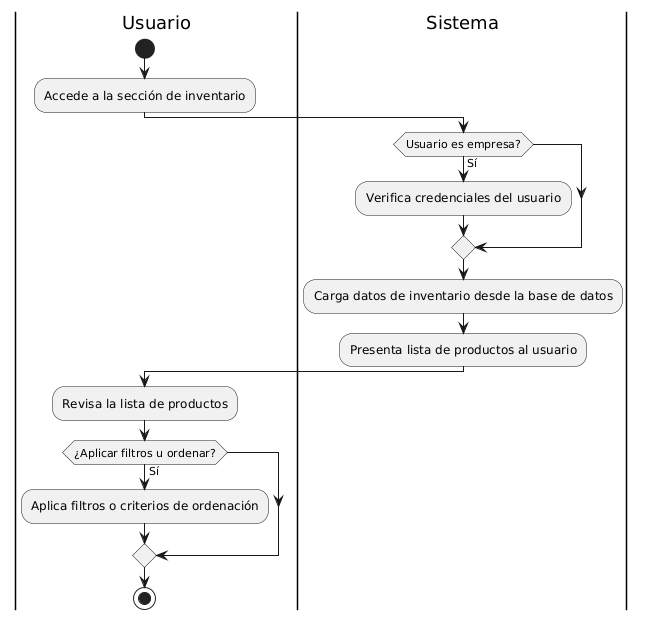

The diagram above was rendered by PlantUML. Its source (embedded in the PNG):
@startuml
|Usuario|
start

:Accede a la sección de inventario;

|Sistema|
if (Usuario es empresa?) then (Sí)
    :Verifica credenciales del usuario;
endif
:Carga datos de inventario desde la base de datos;
:Presenta lista de productos al usuario;

|Usuario|
:Revisa la lista de productos;
if (¿Aplicar filtros u ordenar?) then (Sí)
    :Aplica filtros o criterios de ordenación;
endif

stop
@enduml